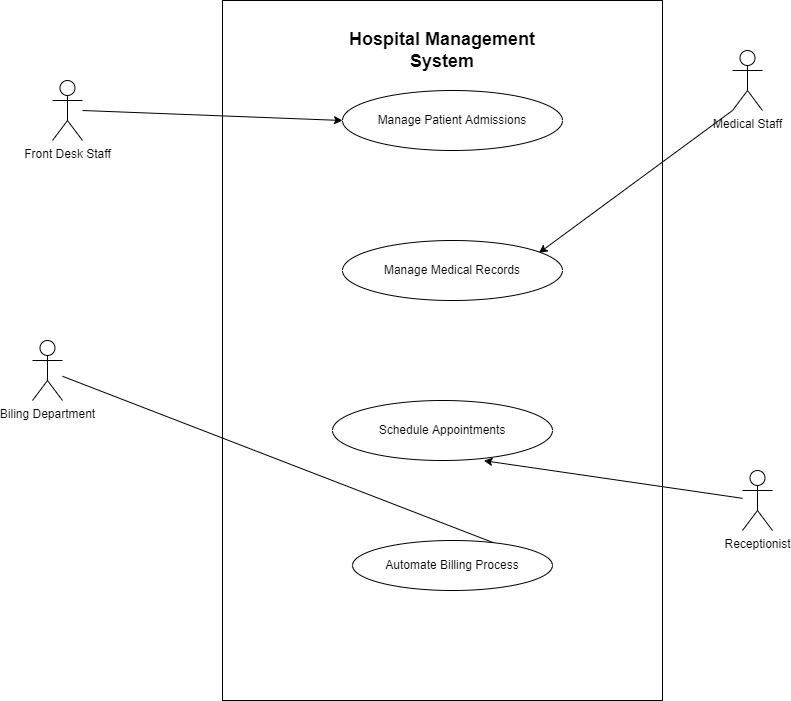

The diagram above was exported from draw.io. Its source (the exported page's mxGraphModel, read from the mxfile embedded in the PNG):
<mxGraphModel dx="1498" dy="899" grid="1" gridSize="10" guides="1" tooltips="1" connect="1" arrows="1" fold="1" page="1" pageScale="1" pageWidth="850" pageHeight="1100" math="0" shadow="0">
  <root>
    <mxCell id="0" />
    <mxCell id="1" parent="0" />
    <mxCell id="2" value="" style="rounded=0;whiteSpace=wrap;html=1;" vertex="1" parent="1">
      <mxGeometry x="240" width="440" height="700" as="geometry" />
    </mxCell>
    <mxCell id="3" style="edgeStyle=none;html=1;entryX=0;entryY=0.5;entryDx=0;entryDy=0;" edge="1" parent="1" target="11">
      <mxGeometry relative="1" as="geometry">
        <mxPoint x="100" y="110" as="sourcePoint" />
      </mxGeometry>
    </mxCell>
    <mxCell id="4" value="Front Desk Staff" style="shape=umlActor;verticalLabelPosition=bottom;verticalAlign=top;html=1;outlineConnect=0;" vertex="1" parent="1">
      <mxGeometry x="70" y="80" width="30" height="60" as="geometry" />
    </mxCell>
    <mxCell id="5" style="edgeStyle=none;html=1;entryX=0.688;entryY=1.003;entryDx=0;entryDy=0;entryPerimeter=0;" edge="1" parent="1" source="6" target="12">
      <mxGeometry relative="1" as="geometry">
        <mxPoint x="90" y="380" as="sourcePoint" />
      </mxGeometry>
    </mxCell>
    <mxCell id="6" value="Receptionist" style="shape=umlActor;verticalLabelPosition=bottom;verticalAlign=top;html=1;outlineConnect=0;" vertex="1" parent="1">
      <mxGeometry x="760" y="470" width="30" height="60" as="geometry" />
    </mxCell>
    <mxCell id="7" style="edgeStyle=none;html=1;entryX=0.893;entryY=0.207;entryDx=0;entryDy=0;entryPerimeter=0;" edge="1" parent="1" target="13">
      <mxGeometry relative="1" as="geometry">
        <mxPoint x="750" y="110" as="sourcePoint" />
      </mxGeometry>
    </mxCell>
    <mxCell id="8" value="Medical Staff" style="shape=umlActor;verticalLabelPosition=bottom;verticalAlign=top;html=1;outlineConnect=0;" vertex="1" parent="1">
      <mxGeometry x="750" y="50" width="30" height="60" as="geometry" />
    </mxCell>
    <mxCell id="9" style="edgeStyle=none;html=1;entryX=1;entryY=0.5;entryDx=0;entryDy=0;" edge="1" parent="1" source="10" target="14">
      <mxGeometry relative="1" as="geometry" />
    </mxCell>
    <mxCell id="10" value="Biling Department" style="shape=umlActor;verticalLabelPosition=bottom;verticalAlign=top;html=1;outlineConnect=0;" vertex="1" parent="1">
      <mxGeometry x="50" y="340" width="30" height="60" as="geometry" />
    </mxCell>
    <mxCell id="11" value="Manage Patient Admissions" style="ellipse;whiteSpace=wrap;html=1;" vertex="1" parent="1">
      <mxGeometry x="360" y="90" width="220" height="60" as="geometry" />
    </mxCell>
    <mxCell id="12" value="Schedule Appointments" style="ellipse;whiteSpace=wrap;html=1;" vertex="1" parent="1">
      <mxGeometry x="350" y="400" width="220" height="60" as="geometry" />
    </mxCell>
    <mxCell id="13" value="Manage Medical Records" style="ellipse;whiteSpace=wrap;html=1;" vertex="1" parent="1">
      <mxGeometry x="360" y="240" width="220" height="60" as="geometry" />
    </mxCell>
    <mxCell id="14" value="Automate Billing Process" style="ellipse;whiteSpace=wrap;html=1;" vertex="1" parent="1">
      <mxGeometry x="370" y="540" width="200" height="50" as="geometry" />
    </mxCell>
    <mxCell id="15" value="&lt;font style=&quot;font-size: 18px;&quot;&gt;&lt;b&gt;Hospital Management System&lt;/b&gt;&lt;/font&gt;" style="text;strokeColor=none;align=center;fillColor=none;html=1;verticalAlign=middle;whiteSpace=wrap;rounded=0;" vertex="1" parent="1">
      <mxGeometry x="360" width="200" height="100" as="geometry" />
    </mxCell>
  </root>
</mxGraphModel>